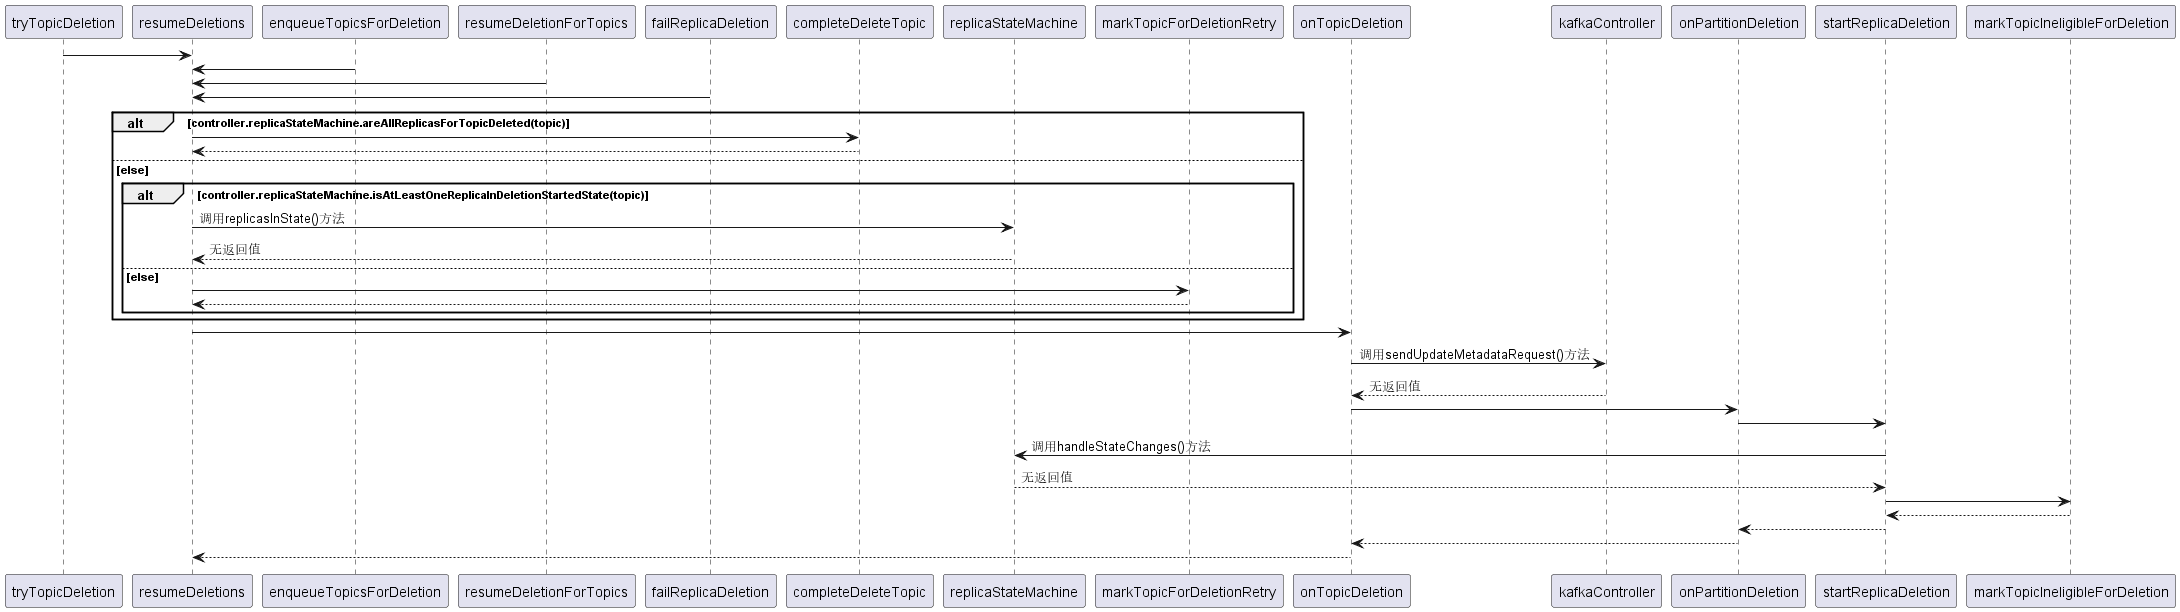

The diagram above was rendered by PlantUML. Its source (embedded in the PNG):
@startuml
tryTopicDeletion-> resumeDeletions
enqueueTopicsForDeletion-> resumeDeletions

resumeDeletionForTopics-> resumeDeletions
failReplicaDeletion-> resumeDeletions 

alt controller.replicaStateMachine.areAllReplicasForTopicDeleted(topic)
resumeDeletions-> completeDeleteTopic
completeDeleteTopic--> resumeDeletions
else else
alt controller.replicaStateMachine.isAtLeastOneReplicaInDeletionStartedState(topic)
resumeDeletions -> replicaStateMachine: 调用replicasInState()方法
replicaStateMachine--> resumeDeletions: 无返回值
else else
resumeDeletions-> markTopicForDeletionRetry
markTopicForDeletionRetry--> resumeDeletions
end
end

resumeDeletions -> onTopicDeletion

onTopicDeletion -> kafkaController: 调用sendUpdateMetadataRequest()方法
kafkaController --> onTopicDeletion: 无返回值

onTopicDeletion -> onPartitionDeletion
onPartitionDeletion -> startReplicaDeletion

startReplicaDeletion -> replicaStateMachine: 调用handleStateChanges()方法
replicaStateMachine --> startReplicaDeletion: 无返回值
startReplicaDeletion -> markTopicIneligibleForDeletion
markTopicIneligibleForDeletion --> startReplicaDeletion

startReplicaDeletion --> onPartitionDeletion
onPartitionDeletion --> onTopicDeletion

onTopicDeletion --> resumeDeletions


' handleStateChanges-> controllerChannelManager: 调用newBatch方法
' controllerChannelManager-> handleStateChanges:无返回值

' handleStateChanges-> doHandleStateChanges

' opt uninitializedPartitions.nonEmpty
' doHandleStateChanges-> initializeLeaderAndIsrForPartitions
' initializeLeaderAndIsrForPartitions-> controllerChannelManager: 调用addLeaderAndIsrRequestForBrokers方法
' controllerChannelManager-> initializeLeaderAndIsrForPartitions: 无返回值
' initializeLeaderAndIsrForPartitions-> doHandleStateChanges
' end

' opt partitionsToElectLeader.nonEmpty
' doHandleStateChanges-> electLeaderForPartitions
' electLeaderForPartitions-> doElectLeaderForPartitions

' opt partitionLeaderElectionStrategy match OfflinePartitionLeaderElectionStrategy
' doElectLeaderForPartitions-> leaderForOffline
' leaderForOffline-> doElectLeaderForPartitions
' end
' opt partitionLeaderElectionStrategy match ReassignPartitionLeaderElectionStrategy
' doElectLeaderForPartitions-> leaderForReassign
' leaderForReassign-> doElectLeaderForPartitions
' end
' opt partitionLeaderElectionStrategy match PreferredReplicaPartitionLeaderElectionStrategy
' doElectLeaderForPartitions-> leaderForPreferredReplica 
' leaderForPreferredReplica-> doElectLeaderForPartitions
' end
' opt partitionLeaderElectionStrategy match ControlledShutdownPartitionLeaderElectionStrategy
' doElectLeaderForPartitions-> leaderForControlledShutdown
' leaderForControlledShutdown-> doElectLeaderForPartitions 
' end

' doElectLeaderForPartitions-> electLeaderForPartitions 
' electLeaderForPartitions-> doHandleStateChanges
' end

' doHandleStateChanges-> handleStateChanges

' handleStateChanges-> controllerChannelManager: 调用sendRequestsToBrokers方法
' controllerChannelManager-> handleStateChanges:无返回值

' triggerOnlinePartitionStateChange-> startup
' handleStateChanges-> triggerOnlinePartitionStateChange 

@enduml